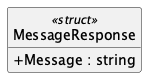

The diagram above was rendered by PlantUML. Its source (embedded in the PNG):
@startuml MessageResponse
hide empty members
hide circle
skinparam shadowing false
skinparam classAttributeIconSize 0
class MessageResponse <<struct>> {
  + Message : string
}
@enduml